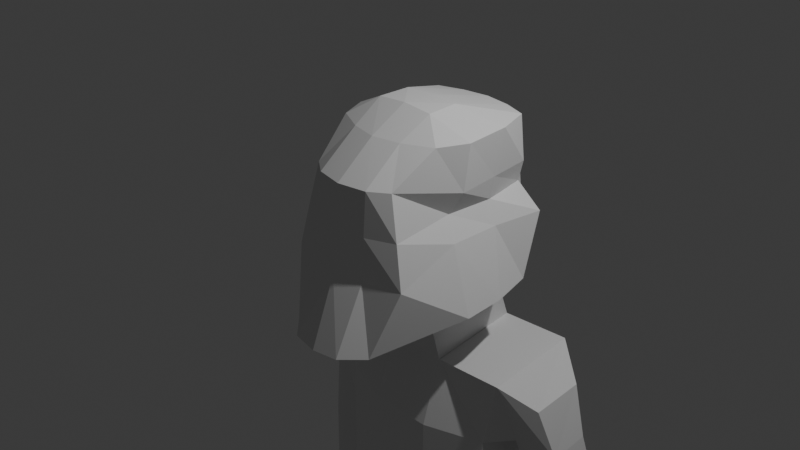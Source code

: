 # Source: Untitled.blend  (saved by Blender 5.0.119; exported with 4.5.12 LTS)
import bpy
from mathutils import Matrix  # noqa: F401  (used for matrix-valued properties, if any)

bpy.ops.wm.read_factory_settings(use_empty=True)
scene = bpy.context.scene
scene.name = 'Scene'

# ---- collections
col_collection = bpy.data.collections.new('Collection'); scene.collection.children.link(col_collection)

# ---- world
world_world = bpy.data.worlds.new('World'); scene.world = world_world
world_world.use_nodes = True; world_world.node_tree.nodes.clear()
_N = world_world.node_tree.nodes; _L = world_world.node_tree.links
n0 = _N.new('ShaderNodeOutputWorld'); n0.name = 'World Output'; n0.location = (200, 100)
n1 = _N.new('ShaderNodeBackground'); n1.name = 'Background'; n1.location = (-200, 100)
n1.inputs[0].default_value = (0.05088, 0.05088, 0.05088, 1.0)
_L.new(n1.outputs[0], n0.inputs[0])
n0.is_active_output = True
world_world.color = (0.05088, 0.05088, 0.05088)
world_world.sun_shadow_jitter_overblur = 0.0

# ---- cameras
cam_camera = bpy.data.cameras.new('Camera')
cam_camera.clip_end = 100.0
cam_camera.ortho_scale = 7.314

# ---- lights
light_light = bpy.data.lights.new('Light', 'POINT')
light_light.energy = 1000.0
light_light.shadow_soft_size = 0.1

# ---- meshes
me_cube_001 = bpy.data.meshes.new('Cube.001')
me_cube_001.from_pydata([(0.5399, -0.9143, -1.03), (0.6368, -0.1338, 1.0), (0.9061, 0.9135, -0.6714), (0.5876, 1.133, 1.0), (0.0, 1.244, -1.0), (0.0, 1.274, 1.0), (0.0, -1.174, -1.056), (0.0, -0.357, 1.0), (0.8513, 1.186, 0.0), (0.7457, -0.679, -0.3005), (0.0, -0.8851, -0.3005), (0.0, 1.562, 0.0), (1.0, 0.0, -0.7408), (0.7781, 0.1898, 1.0), (0.0, 0.07012, 1.235), (0.0, 0.0, -0.752), (0.7746, 0.0, 0.0), (0.6295, 1.151, 0.5), (0.5269, -0.5903, 0.6426), (0.0, -0.7975, 0.6426), (0.0, 1.52, 0.5), (0.7638, 0.1317, 0.5), (1.0, 0.4567, -0.7061), (0.7219, 0.7361, 1.0), (0.0, 0.4666, 1.214), (0.7746, 0.593, 0.0), (0.6967, 0.6414, 0.5), (0.3095, 1.229, 1.0), (0.3033, -1.133, -1.043), (0.3635, 1.079, -0.8357), (0.316, -0.2903, 1.0), (0.3302, -0.8055, -0.3005), (0.3635, 1.45, 0.0), (0.3479, 0.07012, 1.207), (0.3635, 0.0, -0.7464), (0.3231, -0.7361, 0.6426), (0.3365, 1.412, 0.5), (0.3635, 0.5393, -0.7911), (0.3303, 0.4323, 1.214), (0.3635, 1.322, -1.495), (0.0, 1.517, -1.622), (0.0, 0.2489, -1.636), (0.3635, 0.2478, -1.63), (0.555, 1.168, 0.25), (0.6403, -0.6347, 0.1711), (0.0, -0.8413, 0.1711), (0.0, 1.541, 0.25), (0.6308, 0.06583, 0.25), (0.6629, 0.6172, 0.25), (0.35, 1.431, 0.25), (0.3266, -0.7708, 0.1711), (0.3635, 0.6482, -1.16), (0.3635, 1.514, -3.596), (0.0, 1.517, -3.723), (0.0, 0.01683, -3.737), (0.3635, 0.01567, -3.731), (1.189, 1.325, -1.448), (1.189, 0.2512, -1.583), (1.039, 1.333, -3.695), (1.023, 0.2478, -3.731), (0.0, 1.517, -2.364), (0.0, 0.01683, -2.377), (0.3635, 0.01567, -2.372), (0.3635, 1.514, -2.237), (1.023, 0.2478, -2.372), (1.023, 1.322, -2.237), (1.369, 1.089, -2.346), (1.227, 0.5543, -2.386), (1.576, 1.071, -1.732), (1.552, 0.4937, -1.824), (1.748, 1.029, -2.291), (1.725, 0.6088, -2.383), (1.615, 0.8877, -3.849), (1.639, 1.308, -3.847), (2.064, 0.8279, -3.793), (2.088, 1.248, -3.791), (1.591, 0.8276, -5.425), (1.615, 1.242, -5.551), (2.04, 0.7925, -5.351), (2.064, 1.207, -5.477), (0.3635, 1.429, -3.753), (0.0, 1.51, -3.88), (0.0, 0.01683, -3.894), (0.3635, 0.01567, -3.888), (0.8756, 1.435, -3.858), (0.853, 0.2478, -3.888), (0.0, 1.51, -4.046), (0.0, 0.8829, -4.052), (0.0, 0.01683, -4.059), (0.5865, 1.331, -4.289), (0.3635, 0.9813, -4.435), (0.2236, 1.504, -4.29), (0.3635, 1.429, -4.222), (0.3635, 0.2349, -4.555), (0.5676, 0.08469, -4.422), (0.3635, 0.01567, -4.357), (0.237, 0.01607, -4.397), (1.05, 1.053, -4.006), (0.8274, 1.356, -4.107), (0.8447, 0.1784, -4.21), (1.05, 0.4663, -4.026), (0.5804, 1.077, -6.486), (1.005, 0.9963, -6.259), (0.7852, 1.216, -6.262), (0.5391, 1.216, -6.262), (0.3189, 0.9962, -6.255), (0.7968, 0.4409, -6.377), (1.005, 0.73, -6.35), (0.3189, 0.4986, -6.355), (0.5275, 0.3499, -6.377), (0.7721, 0.9992, -6.45), (0.6474, 1.123, -6.435), (0.5364, 1.123, -6.438), (0.4117, 0.9992, -6.452), (0.6248, 0.6656, -6.536), (0.772, 0.8696, -6.517), (0.4117, 0.6698, -6.524), (0.4846, 0.6179, -6.533), (0.3189, 0.8837, -6.277), (0.3635, 0.82, -4.461), (0.3635, 0.5734, -4.5), (0.3189, 0.6329, -6.328)], [], [(36, 27, 3, 17), (21, 13, 1, 18), (34, 12, 0, 28), (33, 14, 7, 30), (35, 30, 7, 19), (28, 31, 10, 6), (12, 16, 9, 0), (29, 32, 8, 2), (22, 25, 16, 12), (38, 24, 14, 33), (37, 22, 12, 34), (26, 23, 13, 21), (48, 26, 21, 47), (50, 35, 19, 45), (47, 21, 18, 44), (49, 36, 17, 43), (43, 17, 26, 48), (17, 3, 23, 26), (29, 2, 22, 37), (27, 5, 24, 38), (2, 8, 25, 22), (3, 38, 23), (4, 29, 39, 40), (46, 20, 36, 49), (44, 18, 35, 50), (29, 37, 51, 39), (23, 38, 33, 13), (4, 11, 32, 29), (0, 9, 31, 28), (18, 1, 30, 35), (13, 33, 1), (15, 34, 28, 6), (20, 5, 27, 36), (34, 15, 41, 42), (37, 34, 42, 51), (38, 3, 27), (1, 33, 30), (9, 44, 50, 31), (11, 46, 49, 32), (8, 43, 48, 25), (32, 49, 43, 8), (16, 47, 44, 9), (31, 50, 45, 10), (25, 48, 47, 16), (39, 51, 42), (62, 55, 59, 64), (62, 61, 54, 55), (60, 63, 52, 53), (65, 64, 59, 58), (59, 55, 83, 85), (63, 39, 56, 65), (39, 42, 57, 56), (52, 63, 65, 58), (65, 56, 66), (40, 39, 63, 60), (42, 41, 61, 62), (42, 62, 64, 57), (67, 66, 73, 72), (57, 64, 67), (64, 65, 66, 67), (68, 69, 71, 70), (66, 56, 68, 70), (57, 67, 71, 69), (56, 57, 69, 68), (73, 75, 79, 77), (66, 70, 75, 73), (71, 67, 72, 74), (70, 71, 74, 75), (76, 77, 79, 78), (72, 73, 77, 76), (74, 72, 76, 78), (75, 74, 78, 79), (55, 54, 82, 83), (58, 59, 85, 84), (53, 52, 80, 81), (52, 58, 84, 80), (89, 90, 91, 92), (93, 94, 95, 96), (97, 98, 84), (99, 100, 85), (97, 102, 103, 98), (105, 90, 89, 104), (99, 106, 107, 100), (93, 108, 109, 94), (81, 80, 92, 91, 86), (91, 90, 119, 86), (89, 98, 103, 104), (80, 84, 98, 89, 92), (93, 120, 121, 108), (83, 82, 88, 96, 95), (99, 94, 109, 106), (85, 83, 95, 94, 99), (97, 100, 107, 102), (84, 85, 100, 97), (110, 111, 103, 102), (112, 113, 105, 104), (114, 115, 107, 106), (116, 117, 109, 108), (111, 112, 104, 103), (113, 116, 108, 121, 118, 105), (117, 114, 106, 109), (115, 110, 102, 107), (101, 111, 110), (101, 113, 112), (101, 115, 114), (101, 117, 116), (101, 112, 111), (101, 116, 113), (101, 114, 117), (101, 110, 115), (86, 119, 120, 88, 87), (118, 119, 90, 105), (88, 120, 93, 96), (121, 120, 119, 118)])
_uv = me_cube_001.uv_layers.new(name='UVMap')
_uv.uv.foreach_set('vector', [0.5625, 0.4375, 0.625, 0.4375, 0.625, 0.5, 0.5625, 0.5, 0.5625, 0.625, 0.625, 0.625, 0.625, 0.75, 0.5625, 0.75, 0.3125, 0.625, 0.375, 0.625, 0.375, 0.75, 0.3125, 0.75, 0.6875, 0.625, 0.75, 0.625, 0.75, 0.75, 0.6875, 0.75, 0.5625, 0.8125, 0.625, 0.8125, 0.625, 0.875, 0.5625, 0.875, 0.375, 0.8125, 0.5, 0.8125, 0.5, 0.875, 0.375, 0.875, 0.375, 0.625, 0.5, 0.625, 0.5, 0.75, 0.375, 0.75, 0.375, 0.4375, 0.5, 0.4375, 0.5, 0.5, 0.375, 0.5, 0.375, 0.5625, 0.5, 0.5625, 0.5, 0.625, 0.375, 0.625, 0.6875, 0.5625, 0.75, 0.5625, 0.75, 0.625, 0.6875, 0.625, 0.3125, 0.5625, 0.375, 0.5625, 0.375, 0.625, 0.3125, 0.625, 0.5625, 0.5625, 0.625, 0.5625, 0.625, 0.625, 0.5625, 0.625, 0.5312, 0.5625, 0.5625, 0.5625, 0.5625, 0.625, 0.5312, 0.625, 0.5312, 0.8125, 0.5625, 0.8125, 0.5625, 0.875, 0.5312, 0.875, 0.5312, 0.625, 0.5625, 0.625, 0.5625, 0.75, 0.5312, 0.75, 0.5312, 0.4375, 0.5625, 0.4375, 0.5625, 0.5, 0.5312, 0.5, 0.5312, 0.5, 0.5625, 0.5, 0.5625, 0.5625, 0.5312, 0.5625, 0.5625, 0.5, 0.625, 0.5, 0.625, 0.5625, 0.5625, 0.5625, 0.3125, 0.5, 0.375, 0.5, 0.375, 0.5625, 0.3125, 0.5625, 0.6875, 0.5, 0.75, 0.5, 0.75, 0.5625, 0.6875, 0.5625, 0.375, 0.5, 0.5, 0.5, 0.5, 0.5625, 0.375, 0.5625, 0.625, 0.5, 0.6875, 0.5625, 0.625, 0.5625, 0.375, 0.375, 0.375, 0.4375, 0.375, 0.4375, 0.375, 0.375, 0.5312, 0.375, 0.5625, 0.375, 0.5625, 0.4375, 0.5312, 0.4375, 0.5312, 0.75, 0.5625, 0.75, 0.5625, 0.8125, 0.5312, 0.8125, 0.3125, 0.5, 0.3125, 0.5625, 0.3125, 0.5625, 0.3125, 0.5, 0.625, 0.5625, 0.6875, 0.5625, 0.6875, 0.625, 0.625, 0.625, 0.375, 0.375, 0.5, 0.375, 0.5, 0.4375, 0.375, 0.4375, 0.375, 0.75, 0.5, 0.75, 0.5, 0.8125, 0.375, 0.8125, 0.5625, 0.75, 0.625, 0.75, 0.625, 0.8125, 0.5625, 0.8125, 0.625, 0.625, 0.6875, 0.625, 0.625, 0.75, 0.25, 0.625, 0.3125, 0.625, 0.3125, 0.75, 0.25, 0.75, 0.5625, 0.375, 0.625, 0.375, 0.625, 0.4375, 0.5625, 0.4375, 0.3125, 0.625, 0.25, 0.625, 0.25, 0.625, 0.3125, 0.625, 0.3125, 0.5625, 0.3125, 0.625, 0.3125, 0.625, 0.3125, 0.5625, 0.6875, 0.5625, 0.625, 0.5, 0.6875, 0.5, 0.625, 0.75, 0.6875, 0.625, 0.6875, 0.75, 0.5, 0.75, 0.5312, 0.75, 0.5312, 0.8125, 0.5, 0.8125, 0.5, 0.375, 0.5312, 0.375, 0.5312, 0.4375, 0.5, 0.4375, 0.5, 0.5, 0.5312, 0.5, 0.5312, 0.5625, 0.5, 0.5625, 0.5, 0.4375, 0.5312, 0.4375, 0.5312, 0.5, 0.5, 0.5, 0.5, 0.625, 0.5312, 0.625, 0.5312, 0.75, 0.5, 0.75, 0.5, 0.8125, 0.5312, 0.8125, 0.5312, 0.875, 0.5, 0.875, 0.5, 0.5625, 0.5312, 0.5625, 0.5312, 0.625, 0.5, 0.625, 0.3125, 0.5, 0.3125, 0.5625, 0.3125, 0.625, 0.3125, 0.625, 0.3125, 0.625, 0.3125, 0.625, 0.3125, 0.625, 0.3125, 0.625, 0.25, 0.625, 0.25, 0.625, 0.3125, 0.625, 0.375, 0.375, 0.375, 0.4375, 0.375, 0.4375, 0.375, 0.375, 0.3125, 0.5, 0.3125, 0.625, 0.3125, 0.625, 0.3125, 0.5, 0.3125, 0.625, 0.3125, 0.625, 0.3125, 0.625, 0.3125, 0.625, 0.375, 0.4375, 0.375, 0.4375, 0.375, 0.4375, 0.375, 0.4375, 0.3125, 0.5, 0.3125, 0.625, 0.3125, 0.625, 0.3125, 0.5, 0.375, 0.4375, 0.375, 0.4375, 0.375, 0.4375, 0.375, 0.4375, 0.375, 0.4375, 0.375, 0.4375, 0.375, 0.4375, 0.375, 0.375, 0.375, 0.4375, 0.375, 0.4375, 0.375, 0.375, 0.3125, 0.625, 0.25, 0.625, 0.25, 0.625, 0.3125, 0.625, 0.3125, 0.625, 0.3125, 0.625, 0.3125, 0.625, 0.3125, 0.625, 0.3125, 0.625, 0.3125, 0.5, 0.3125, 0.5, 0.3125, 0.625, 0.3125, 0.625, 0.3125, 0.625, 0.3125, 0.625, 0.3125, 0.625, 0.3125, 0.5, 0.3125, 0.5, 0.3125, 0.625, 0.3125, 0.5, 0.3125, 0.625, 0.3125, 0.625, 0.3125, 0.5, 0.375, 0.4375, 0.375, 0.4375, 0.375, 0.4375, 0.375, 0.4375, 0.3125, 0.625, 0.3125, 0.625, 0.3125, 0.625, 0.3125, 0.625, 0.3125, 0.5, 0.3125, 0.625, 0.3125, 0.625, 0.3125, 0.5, 0.375, 0.4375, 0.375, 0.4375, 0.375, 0.4375, 0.375, 0.4375, 0.375, 0.4375, 0.375, 0.4375, 0.375, 0.4375, 0.375, 0.4375, 0.3125, 0.625, 0.3125, 0.625, 0.3125, 0.625, 0.3125, 0.625, 0.3125, 0.5, 0.3125, 0.625, 0.3125, 0.625, 0.3125, 0.5, 0.3125, 0.625, 0.3125, 0.5, 0.3125, 0.5, 0.3125, 0.625, 0.3125, 0.625, 0.3125, 0.5, 0.3125, 0.5, 0.3125, 0.625, 0.3125, 0.625, 0.3125, 0.625, 0.3125, 0.625, 0.3125, 0.625, 0.3125, 0.5, 0.3125, 0.625, 0.3125, 0.625, 0.3125, 0.5, 0.3125, 0.625, 0.25, 0.625, 0.25, 0.625, 0.3125, 0.625, 0.3125, 0.5, 0.3125, 0.625, 0.3125, 0.625, 0.3125, 0.5, 0.375, 0.375, 0.375, 0.4375, 0.375, 0.4375, 0.375, 0.375, 0.375, 0.4375, 0.375, 0.4375, 0.375, 0.4375, 0.375, 0.4375, 0.3125, 0.5, 0.3125, 0.521, 0.2885, 0.5, 0.2923, 0.5055, 0.3125, 0.604, 0.3125, 0.6228, 0.3125, 0.625, 0.2907, 0.625, 0.3125, 0.5254, 0.3125, 0.5011, 0.3125, 0.5, 0.3125, 0.625, 0.3125, 0.6059, 0.3125, 0.625, 0.3125, 0.5254, 0.3125, 0.5254, 0.3125, 0.5, 0.3125, 0.5011, 0.3125, 0.521, 0.3125, 0.521, 0.3125, 0.5, 0.3125, 0.5, 0.3125, 0.625, 0.3125, 0.625, 0.3125, 0.5996, 0.3125, 0.6059, 0.3125, 0.604, 0.3125, 0.604, 0.3125, 0.625, 0.3125, 0.6228, 0.375, 0.375, 0.375, 0.4375, 0.375, 0.4375, 0.375, 0.4135, 0.375, 0.375, 0.2885, 0.5, 0.3125, 0.521, 0.3125, 0.5389, 0.25, 0.5, 0.375, 0.4375, 0.375, 0.4375, 0.375, 0.4375, 0.375, 0.4375, 0.375, 0.4375, 0.375, 0.4375, 0.375, 0.4375, 0.375, 0.4375, 0.375, 0.4375, 0.3125, 0.604, 0.3125, 0.5664, 0.3125, 0.5816, 0.3125, 0.604, 0.3125, 0.625, 0.25, 0.625, 0.25, 0.625, 0.2907, 0.625, 0.3125, 0.625, 0.3125, 0.625, 0.3125, 0.6228, 0.3125, 0.625, 0.3125, 0.625, 0.3125, 0.625, 0.3125, 0.625, 0.3125, 0.625, 0.3125, 0.6228, 0.3125, 0.625, 0.3125, 0.5254, 0.3125, 0.6059, 0.3125, 0.5996, 0.3125, 0.5254, 0.3125, 0.5, 0.3125, 0.625, 0.3125, 0.6059, 0.3125, 0.5254, 0.3125, 0.5317, 0.3125, 0.5174, 0.3125, 0.5, 0.3125, 0.5254, 0.3125, 0.5169, 0.3125, 0.5288, 0.3125, 0.521, 0.3125, 0.5, 0.3125, 0.6071, 0.3125, 0.5894, 0.3125, 0.5996, 0.3125, 0.625, 0.3125, 0.6004, 0.3125, 0.6077, 0.3125, 0.625, 0.3125, 0.604, 0.3125, 0.5174, 0.3125, 0.5169, 0.3125, 0.5, 0.3125, 0.5, 0.3125, 0.5288, 0.3125, 0.6004, 0.3125, 0.604, 0.3125, 0.5816, 0.3125, 0.5398, 0.3125, 0.521, 0.3125, 0.6077, 0.3125, 0.6071, 0.3125, 0.625, 0.3125, 0.625, 0.3125, 0.5894, 0.3125, 0.5317, 0.3125, 0.5254, 0.3125, 0.5996, 0.3125, 0.5214, 0.3125, 0.5174, 0.3125, 0.5317, 0.3125, 0.5308, 0.3125, 0.5288, 0.3125, 0.5169, 0.3125, 0.587, 0.3125, 0.5894, 0.3125, 0.6071, 0.3125, 0.6036, 0.3125, 0.6077, 0.3125, 0.6004, 0.3125, 0.521, 0.3125, 0.5169, 0.3125, 0.5174, 0.3125, 0.5994, 0.3125, 0.6004, 0.3125, 0.5288, 0.3125, 0.603, 0.3125, 0.6071, 0.3125, 0.6077, 0.3125, 0.5331, 0.3125, 0.5317, 0.3125, 0.5894, 0.25, 0.5432, 0.3125, 0.5389, 0.3125, 0.5664, 0.25, 0.6036, 0.25, 0.5625, 0.3125, 0.5398, 0.3125, 0.5389, 0.3125, 0.521, 0.3125, 0.521, 0.25, 0.6036, 0.3125, 0.5664, 0.3125, 0.604, 0.2907, 0.625, 0.3125, 0.5816, 0.3125, 0.5664, 0.3125, 0.5389, 0.3125, 0.5398])
me_cube_001.update()

# ---- objects
ob_light = bpy.data.objects.new('Light', light_light)
ob_camera = bpy.data.objects.new('Camera', cam_camera)
ob_cube = bpy.data.objects.new('Cube', me_cube_001)

# ---- transforms, parenting, visibility, modifiers, constraints
ob_light.location = (4.076, 1.005, 5.904)
ob_light.rotation_euler = (0.6503, 0.05522, 1.866)
ob_light.lock_rotations_4d = False
ob_light.empty_display_type = 'ARROWS'
ob_light.color = (0.0, 0.0, 0.0, 0.0)
ob_light.lineart.crease_threshold = 0.0
ob_camera.location = (7.359, -6.926, 4.958)
ob_camera.rotation_euler = (1.109, 0.0, 0.8149)
ob_camera.lock_rotations_4d = False
ob_camera.empty_display_type = 'ARROWS'
ob_camera.color = (0.0, 0.0, 0.0, 0.0)
ob_camera.display_type = 'WIRE'
ob_camera.lineart.crease_threshold = 0.0
ob_cube.location = (0.0, 0.0, 0.0)
_m = ob_cube.modifiers.new('Mirror', 'MIRROR')

# ---- collection membership
col_collection.objects.link(ob_light)
col_collection.objects.link(ob_camera)
col_collection.objects.link(ob_cube)

# ---- scene / render settings (as saved in the file)
scene.camera = ob_camera
scene.frame_start = 1; scene.frame_end = 250; scene.frame_set(0)
scene.render.engine = 'BLENDER_EEVEE_NEXT'
scene.render.bake_bias = 0.0
scene.render.bake_samples = 0
scene.cycles.sampling_pattern = 'TABULATED_SOBOL'
scene.eevee.use_volume_custom_range = False
bpy.context.view_layer.update()

